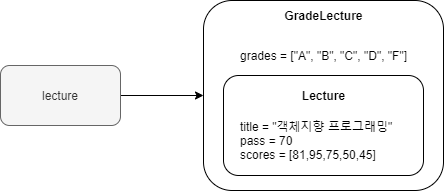

The diagram above was exported from draw.io. Its source (the exported page's mxGraphModel, read from the mxfile embedded in the PNG):
<mxGraphModel dx="1422" dy="713" grid="1" gridSize="10" guides="1" tooltips="1" connect="1" arrows="1" fold="1" page="1" pageScale="1" pageWidth="827" pageHeight="1169" math="0" shadow="0">
  <root>
    <mxCell id="0" />
    <mxCell id="1" parent="0" />
    <mxCell id="e5hAkHDNIdgzs4pXdtwx-6" value="" style="edgeStyle=orthogonalEdgeStyle;rounded=0;orthogonalLoop=1;jettySize=auto;html=1;" edge="1" parent="1" source="e5hAkHDNIdgzs4pXdtwx-1" target="e5hAkHDNIdgzs4pXdtwx-5">
      <mxGeometry relative="1" as="geometry" />
    </mxCell>
    <mxCell id="e5hAkHDNIdgzs4pXdtwx-1" value="lecture" style="rounded=1;whiteSpace=wrap;html=1;fillColor=#f5f5f5;strokeColor=#666666;fontColor=#333333;" vertex="1" parent="1">
      <mxGeometry x="90" y="270" width="120" height="60" as="geometry" />
    </mxCell>
    <mxCell id="e5hAkHDNIdgzs4pXdtwx-5" value="" style="rounded=1;whiteSpace=wrap;html=1;" vertex="1" parent="1">
      <mxGeometry x="293" y="205" width="240" height="190" as="geometry" />
    </mxCell>
    <mxCell id="e5hAkHDNIdgzs4pXdtwx-7" value="&lt;b&gt;GradeLecture&lt;/b&gt;" style="text;html=1;align=center;verticalAlign=middle;resizable=0;points=[];autosize=1;" vertex="1" parent="1">
      <mxGeometry x="368" y="210" width="90" height="20" as="geometry" />
    </mxCell>
    <mxCell id="BWXBgVIWTMy9dCmoDEcf-1" value="" style="rounded=1;whiteSpace=wrap;html=1;" vertex="1" parent="1">
      <mxGeometry x="313" y="280" width="200" height="100" as="geometry" />
    </mxCell>
    <mxCell id="BWXBgVIWTMy9dCmoDEcf-2" value="&lt;b&gt;Lecture&lt;/b&gt;" style="text;html=1;align=center;verticalAlign=middle;resizable=0;points=[];autosize=1;" vertex="1" parent="1">
      <mxGeometry x="383" y="290" width="60" height="20" as="geometry" />
    </mxCell>
    <mxCell id="BWXBgVIWTMy9dCmoDEcf-3" value="title = &quot;객체지향 프로그래밍&quot;&lt;br&gt;pass = 70&lt;br&gt;scores = [81,95,75,50,45]" style="text;html=1;align=left;verticalAlign=middle;resizable=0;points=[];autosize=1;" vertex="1" parent="1">
      <mxGeometry x="328" y="320" width="170" height="50" as="geometry" />
    </mxCell>
    <mxCell id="BWXBgVIWTMy9dCmoDEcf-4" value="grades = [&quot;A&quot;, &quot;B&quot;, &quot;C&quot;, &quot;D&quot;, &quot;F&quot;]" style="text;html=1;align=center;verticalAlign=middle;resizable=0;points=[];autosize=1;" vertex="1" parent="1">
      <mxGeometry x="323" y="250" width="180" height="20" as="geometry" />
    </mxCell>
  </root>
</mxGraphModel>